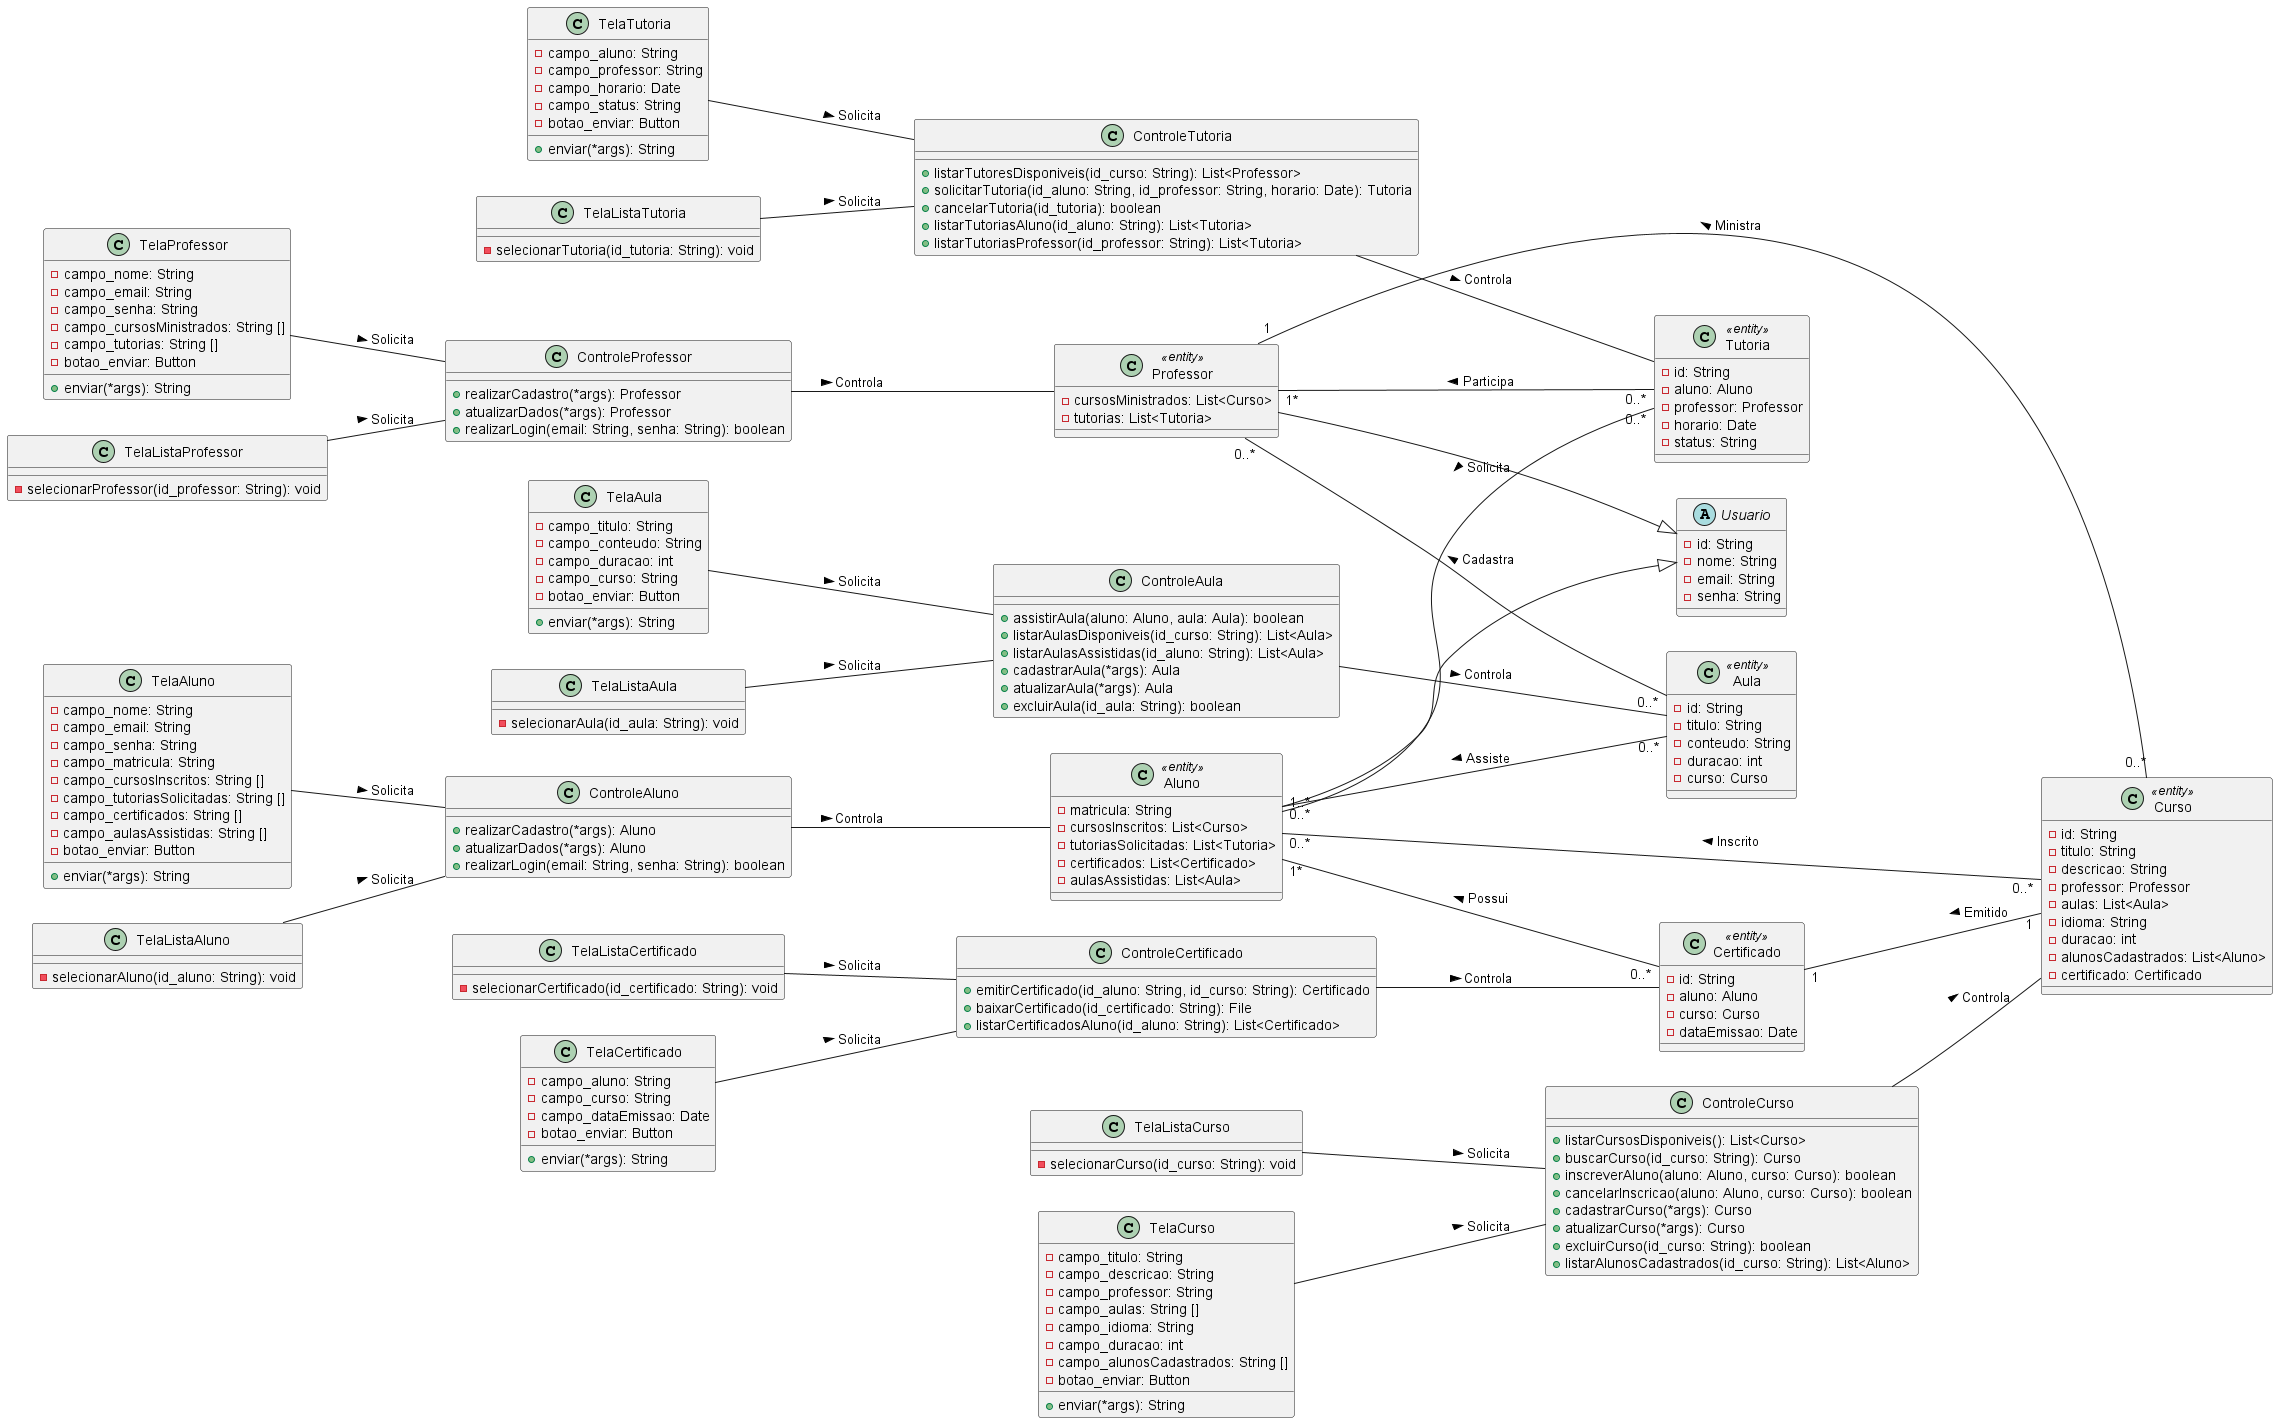

The diagram above was rendered by PlantUML. Its source (embedded in the PNG):
@startuml "Modelo de Classes - Aluno"
left to right direction

abstract class Usuario {
    -id: String
    -nome: String
    -email: String
    -senha: String
}

class Aluno <<entity>> {
    -matricula: String
    -cursosInscritos: List<Curso>
    -tutoriasSolicitadas: List<Tutoria>
    -certificados: List<Certificado>
    -aulasAssistidas: List<Aula>
}

class Professor <<entity>> {
    -cursosMinistrados: List<Curso>
    -tutorias: List<Tutoria>
}

class Curso <<entity>> {
    -id: String
    -titulo: String
    -descricao: String
    -professor: Professor
    -aulas: List<Aula>
    -idioma: String
    -duracao: int
    -alunosCadastrados: List<Aluno>
    -certificado: Certificado
}

class Aula <<entity>> {
    -id: String
    -titulo: String
    -conteudo: String
    -duracao: int
    -curso: Curso
}

class Certificado <<entity>> {
    -id: String
    -aluno: Aluno
    -curso: Curso
    -dataEmissao: Date
}

class Tutoria <<entity>> {
    -id: String
    -aluno: Aluno
    -professor: Professor
    -horario: Date
    -status: String
}

class ControleAluno {
    +realizarCadastro(*args): Aluno
    +atualizarDados(*args): Aluno
    +realizarLogin(email: String, senha: String): boolean
}

class ControleProfessor {
    +realizarCadastro(*args): Professor
    +atualizarDados(*args): Professor
    +realizarLogin(email: String, senha: String): boolean
}

class ControleAula {
    +assistirAula(aluno: Aluno, aula: Aula): boolean
    +listarAulasDisponiveis(id_curso: String): List<Aula>
    +listarAulasAssistidas(id_aluno: String): List<Aula>
    +cadastrarAula(*args): Aula
    +atualizarAula(*args): Aula
    +excluirAula(id_aula: String): boolean
}

class ControleCurso {
    +listarCursosDisponiveis(): List<Curso>
    +buscarCurso(id_curso: String): Curso
    +inscreverAluno(aluno: Aluno, curso: Curso): boolean
    +cancelarInscricao(aluno: Aluno, curso: Curso): boolean
    +cadastrarCurso(*args): Curso
    +atualizarCurso(*args): Curso
    +excluirCurso(id_curso: String): boolean
    +listarAlunosCadastrados(id_curso: String): List<Aluno>
}

class ControleTutoria {
    +listarTutoresDisponiveis(id_curso: String): List<Professor>
    +solicitarTutoria(id_aluno: String, id_professor: String, horario: Date): Tutoria
    +cancelarTutoria(id_tutoria): boolean
    +listarTutoriasAluno(id_aluno: String): List<Tutoria>
    +listarTutoriasProfessor(id_professor: String): List<Tutoria>
}

class ControleCertificado {
    +emitirCertificado(id_aluno: String, id_curso: String): Certificado
    +baixarCertificado(id_certificado: String): File
    +listarCertificadosAluno(id_aluno: String): List<Certificado>
}

class TelaCurso {
    -campo_titulo: String
    -campo_descricao: String
    -campo_professor: String
    -campo_aulas: String []
    -campo_idioma: String
    -campo_duracao: int
    -campo_alunosCadastrados: String []
    -botao_enviar: Button
    +enviar(*args): String
}

class TelaListaCurso{
    -selecionarCurso(id_curso: String): void
}

class TelaAula {
    -campo_titulo: String
    -campo_conteudo: String
    -campo_duracao: int
    -campo_curso: String
    -botao_enviar: Button
    +enviar(*args): String
}

class TelaListaAula{
    -selecionarAula(id_aula: String): void
}

class TelaAluno {
    -campo_nome: String
    -campo_email: String
    -campo_senha: String
    -campo_matricula: String
    -campo_cursosInscritos: String []
    -campo_tutoriasSolicitadas: String []
    -campo_certificados: String []
    -campo_aulasAssistidas: String []
    -botao_enviar: Button
    +enviar(*args): String
}

class TelaListaAluno{
    -selecionarAluno(id_aluno: String): void
}

class TelaProfessor {
    -campo_nome: String
    -campo_email: String
    -campo_senha: String
    -campo_cursosMinistrados: String []
    -campo_tutorias: String []
    -botao_enviar: Button
    +enviar(*args): String
}

class TelaListaProfessor{
    -selecionarProfessor(id_professor: String): void
}

class TelaTutoria {
    -campo_aluno: String
    -campo_professor: String
    -campo_horario: Date
    -campo_status: String
    -botao_enviar: Button
    +enviar(*args): String
}

class TelaListaTutoria{
    -selecionarTutoria(id_tutoria: String): void
}

class TelaCertificado {
    -campo_aluno: String
    -campo_curso: String
    -campo_dataEmissao: Date
    -botao_enviar: Button
    +enviar(*args): String
}

class TelaListaCertificado{
    -selecionarCertificado(id_certificado: String): void
}

Aluno --|> Usuario
Professor --|> Usuario

Professor "1" -- "0..*" Curso: < Ministra
Certificado "1" -- "1" Curso: < Emitido
Aluno "0..*" -- "0..*" Curso: < Inscrito

Aluno "1..*" -- "0..*" Tutoria: < Solicita
Professor "1*" -- "0..*" Tutoria: < Participa

Aluno "0..*" -- "0..*" Aula: < Assiste
Professor "0..*" -- "0..*" Aula: < Cadastra

Aluno "1*" -- "0..*" Certificado: < Possui

ControleAluno -- Aluno: Controla >
ControleCurso -- Curso: Controla >
ControleTutoria -- Tutoria: Controla >
ControleCertificado -- Certificado: Controla >
ControleProfessor -- Professor: Controla >
ControleAula -- Aula: Controla >

TelaCurso -- ControleCurso: Solicita >
TelaListaCurso -- ControleCurso: Solicita >
TelaAula -- ControleAula: Solicita >
TelaListaAula -- ControleAula: Solicita >
TelaAluno -- ControleAluno: Solicita >
TelaListaAluno -- ControleAluno: Solicita >
TelaProfessor -- ControleProfessor: Solicita >
TelaListaProfessor -- ControleProfessor: Solicita >
TelaTutoria -- ControleTutoria: Solicita >
TelaListaTutoria -- ControleTutoria: Solicita >
TelaCertificado -- ControleCertificado: Solicita >
TelaListaCertificado -- ControleCertificado: Solicita >

@enduml